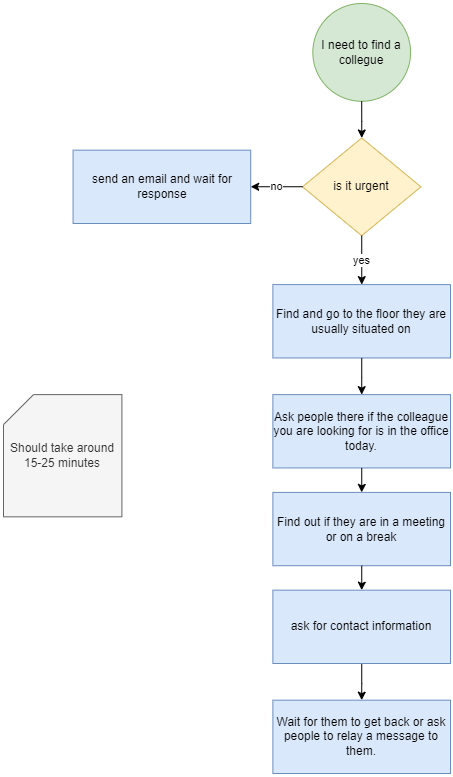

The diagram above was exported from draw.io. Its source (the exported page's mxGraphModel, read from the mxfile embedded in the PNG):
<mxGraphModel dx="3447" dy="955" grid="1" gridSize="10" guides="1" tooltips="1" connect="1" arrows="1" fold="1" page="1" pageScale="1" pageWidth="827" pageHeight="1169" math="0" shadow="0">
  <root>
    <mxCell id="0" />
    <mxCell id="1" parent="0" />
    <mxCell id="EsU2OB_Reh8_Ga8EPcru-1" value="" style="group;strokeWidth=6;" vertex="1" connectable="0" parent="1">
      <mxGeometry x="-900" y="20" width="447" height="770" as="geometry" />
    </mxCell>
    <mxCell id="EsU2OB_Reh8_Ga8EPcru-2" value="I need to find a collegue" style="ellipse;whiteSpace=wrap;html=1;aspect=fixed;fillColor=#d5e8d4;strokeColor=#82b366;" vertex="1" parent="EsU2OB_Reh8_Ga8EPcru-1">
      <mxGeometry x="309.30675496688747" width="97.77777777777779" height="97.77777777777779" as="geometry" />
    </mxCell>
    <mxCell id="EsU2OB_Reh8_Ga8EPcru-3" value="is it urgent" style="rhombus;whiteSpace=wrap;html=1;fillColor=#fff2cc;strokeColor=#d6b656;" vertex="1" parent="EsU2OB_Reh8_Ga8EPcru-1">
      <mxGeometry x="298.9867549668875" y="134.44444444444446" width="118.41059602649008" height="97.77777777777779" as="geometry" />
    </mxCell>
    <mxCell id="EsU2OB_Reh8_Ga8EPcru-4" style="edgeStyle=orthogonalEdgeStyle;rounded=0;orthogonalLoop=1;jettySize=auto;html=1;" edge="1" parent="EsU2OB_Reh8_Ga8EPcru-1" source="EsU2OB_Reh8_Ga8EPcru-2" target="EsU2OB_Reh8_Ga8EPcru-3">
      <mxGeometry relative="1" as="geometry" />
    </mxCell>
    <mxCell id="EsU2OB_Reh8_Ga8EPcru-5" value="send an email and wait for response" style="whiteSpace=wrap;html=1;fillColor=#dae8fc;strokeColor=#6c8ebf;" vertex="1" parent="EsU2OB_Reh8_Ga8EPcru-1">
      <mxGeometry x="69.56622516556293" y="146.66666666666669" width="177.6158940397351" height="73.33333333333334" as="geometry" />
    </mxCell>
    <mxCell id="EsU2OB_Reh8_Ga8EPcru-6" value="no" style="edgeStyle=orthogonalEdgeStyle;rounded=0;orthogonalLoop=1;jettySize=auto;html=1;" edge="1" parent="EsU2OB_Reh8_Ga8EPcru-1" source="EsU2OB_Reh8_Ga8EPcru-3" target="EsU2OB_Reh8_Ga8EPcru-5">
      <mxGeometry relative="1" as="geometry">
        <Array as="points">
          <mxPoint x="276.78476821192055" y="183.33333333333337" />
          <mxPoint x="276.78476821192055" y="183.33333333333337" />
        </Array>
      </mxGeometry>
    </mxCell>
    <mxCell id="EsU2OB_Reh8_Ga8EPcru-7" value="Find and go to the floor they are usually situated on" style="rounded=0;whiteSpace=wrap;html=1;fillColor=#dae8fc;strokeColor=#6c8ebf;" vertex="1" parent="EsU2OB_Reh8_Ga8EPcru-1">
      <mxGeometry x="269.38410596026495" y="281.11111111111114" width="177.6158940397351" height="73.33333333333334" as="geometry" />
    </mxCell>
    <mxCell id="EsU2OB_Reh8_Ga8EPcru-8" value="yes" style="edgeStyle=orthogonalEdgeStyle;rounded=0;orthogonalLoop=1;jettySize=auto;html=1;" edge="1" parent="EsU2OB_Reh8_Ga8EPcru-1" source="EsU2OB_Reh8_Ga8EPcru-3" target="EsU2OB_Reh8_Ga8EPcru-7">
      <mxGeometry relative="1" as="geometry" />
    </mxCell>
    <mxCell id="EsU2OB_Reh8_Ga8EPcru-9" value="Ask people there if the colleague you are looking for is in the office today." style="whiteSpace=wrap;html=1;rounded=0;fillColor=#dae8fc;strokeColor=#6c8ebf;" vertex="1" parent="EsU2OB_Reh8_Ga8EPcru-1">
      <mxGeometry x="269.38410596026495" y="391.11111111111114" width="177.6158940397351" height="73.33333333333334" as="geometry" />
    </mxCell>
    <mxCell id="EsU2OB_Reh8_Ga8EPcru-10" style="edgeStyle=orthogonalEdgeStyle;rounded=0;orthogonalLoop=1;jettySize=auto;html=1;entryX=0.5;entryY=0;entryDx=0;entryDy=0;" edge="1" parent="EsU2OB_Reh8_Ga8EPcru-1" source="EsU2OB_Reh8_Ga8EPcru-7" target="EsU2OB_Reh8_Ga8EPcru-9">
      <mxGeometry relative="1" as="geometry" />
    </mxCell>
    <mxCell id="EsU2OB_Reh8_Ga8EPcru-11" value="Find out if they are in a meeting or on a break" style="whiteSpace=wrap;html=1;rounded=0;fillColor=#dae8fc;strokeColor=#6c8ebf;" vertex="1" parent="EsU2OB_Reh8_Ga8EPcru-1">
      <mxGeometry x="269.38410596026495" y="488.8888888888889" width="177.6158940397351" height="73.33333333333334" as="geometry" />
    </mxCell>
    <mxCell id="EsU2OB_Reh8_Ga8EPcru-12" style="edgeStyle=orthogonalEdgeStyle;rounded=0;orthogonalLoop=1;jettySize=auto;html=1;entryX=0.5;entryY=0;entryDx=0;entryDy=0;" edge="1" parent="EsU2OB_Reh8_Ga8EPcru-1" source="EsU2OB_Reh8_Ga8EPcru-9" target="EsU2OB_Reh8_Ga8EPcru-11">
      <mxGeometry relative="1" as="geometry" />
    </mxCell>
    <mxCell id="EsU2OB_Reh8_Ga8EPcru-13" value="Wait for them to get back or ask people to relay a message to them." style="whiteSpace=wrap;html=1;rounded=0;fillColor=#dae8fc;strokeColor=#6c8ebf;" vertex="1" parent="EsU2OB_Reh8_Ga8EPcru-1">
      <mxGeometry x="269.38410596026495" y="696.6666666666667" width="177.6158940397351" height="73.33333333333334" as="geometry" />
    </mxCell>
    <mxCell id="EsU2OB_Reh8_Ga8EPcru-14" style="edgeStyle=orthogonalEdgeStyle;rounded=0;orthogonalLoop=1;jettySize=auto;html=1;entryX=0.5;entryY=0;entryDx=0;entryDy=0;" edge="1" parent="EsU2OB_Reh8_Ga8EPcru-1" source="EsU2OB_Reh8_Ga8EPcru-15" target="EsU2OB_Reh8_Ga8EPcru-13">
      <mxGeometry relative="1" as="geometry" />
    </mxCell>
    <mxCell id="EsU2OB_Reh8_Ga8EPcru-15" value="ask for contact information" style="whiteSpace=wrap;html=1;rounded=0;fillColor=#dae8fc;strokeColor=#6c8ebf;" vertex="1" parent="EsU2OB_Reh8_Ga8EPcru-1">
      <mxGeometry x="269.38410596026495" y="586.6666666666667" width="177.6158940397351" height="73.33333333333334" as="geometry" />
    </mxCell>
    <mxCell id="EsU2OB_Reh8_Ga8EPcru-16" style="edgeStyle=orthogonalEdgeStyle;rounded=0;orthogonalLoop=1;jettySize=auto;html=1;entryX=0.5;entryY=0;entryDx=0;entryDy=0;" edge="1" parent="EsU2OB_Reh8_Ga8EPcru-1" source="EsU2OB_Reh8_Ga8EPcru-11" target="EsU2OB_Reh8_Ga8EPcru-15">
      <mxGeometry relative="1" as="geometry" />
    </mxCell>
    <mxCell id="EsU2OB_Reh8_Ga8EPcru-17" value="Should take around 15-25 minutes" style="shape=card;whiteSpace=wrap;html=1;fillColor=#f5f5f5;fontColor=#333333;strokeColor=#666666;" vertex="1" parent="EsU2OB_Reh8_Ga8EPcru-1">
      <mxGeometry y="391.11111111111114" width="118.41059602649008" height="122.22222222222223" as="geometry" />
    </mxCell>
  </root>
</mxGraphModel>